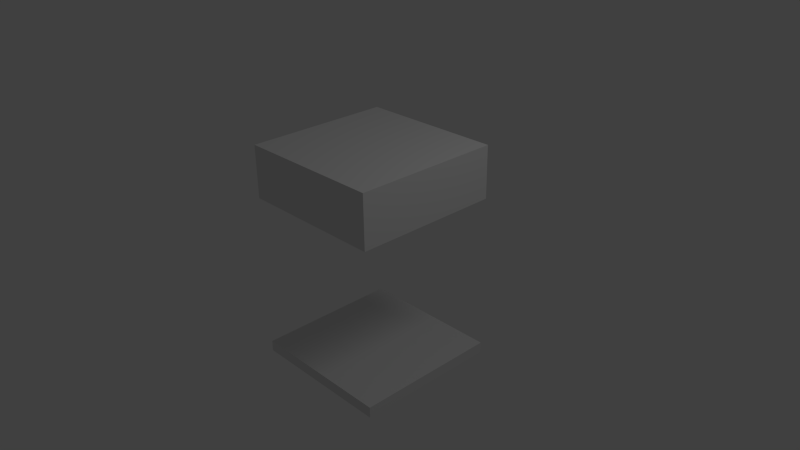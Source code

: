 # Source: sol-plafond.blend  (saved by Blender 2.61.0; exported with 4.5.12 LTS)
import bpy
from mathutils import Matrix  # noqa: F401  (used for matrix-valued properties, if any)

bpy.ops.wm.read_factory_settings(use_empty=True)
scene = bpy.context.scene
scene.name = 'Scene'

# ---- collections
col_collection_1 = bpy.data.collections.new('Collection 1'); scene.collection.children.link(col_collection_1)

# ---- materials (node trees are filled in below, after node groups)
mat_material = bpy.data.materials.new('Material')
mat_material.alpha_threshold = 0.0
mat_material.use_transparent_shadow = False
mat_material.roughness = 0.5
mat_material.line_color = (0.0, 0.0, 0.0, 1.0)

# ---- material node trees

# ---- world
world_world = bpy.data.worlds.new('World'); scene.world = world_world
world_world.color = (0.05088, 0.05088, 0.05088)
world_world.use_sun_shadow = False
world_world.sun_shadow_jitter_overblur = 0.0
world_world.cycles.sampling_method = 'MANUAL'
world_world.cycles.sample_map_resolution = 256

# ---- cameras
cam_camera = bpy.data.cameras.new('Camera')
cam_camera.clip_end = 100.0
cam_camera.lens = 35.0
cam_camera.sensor_width = 32.0
cam_camera.sensor_height = 18.0
cam_camera.ortho_scale = 7.314
cam_camera.dof.focus_distance = 0.0
cam_camera.dof.aperture_fstop = 128.0

# ---- lights
light_lamp = bpy.data.lights.new('Lamp', 'POINT')
light_lamp.transmission_factor = 0.0
light_lamp.cutoff_distance = 30.0
light_lamp.energy = 100.0
light_lamp.shadow_buffer_clip_start = 1.001
light_lamp.shadow_soft_size = 1.0
light_lamp.shadow_maximum_resolution = 0.006
light_lamp.use_absolute_resolution = True
light_lamp.cycles.use_multiple_importance_sampling = False

# ---- meshes
me_cube = bpy.data.meshes.new('Cube')
me_cube.from_pydata([(1.0, 1.0, -1.0), (1.0, -1.0, -1.0), (-1.0, -1.0, -1.0), (-1.0, 1.0, -1.0), (1.0, 1.0, 1.0), (1.0, -1.0, 1.0), (-1.0, -1.0, 1.0), (-1.0, 1.0, 1.0), (1.0, 1.0, -0.9), (1.0, -1.0, -0.9), (-1.0, -1.0, -0.9), (-1.0, 1.0, -0.9), (1.0, 1.0, 0.525), (1.0, -1.0, 0.525), (-1.0, -1.0, 0.525), (-1.0, 1.0, 0.525)], [], [(0, 1, 2, 3), (4, 7, 6, 5), (0, 8, 9, 1), (1, 9, 10, 2), (2, 10, 11, 3), (8, 0, 3, 11), (12, 4, 5, 13), (13, 5, 6, 14), (14, 6, 7, 15), (4, 12, 15, 7), (9, 8, 11, 10), (12, 13, 14, 15)])
me_cube.materials.append(mat_material)
me_cube.use_remesh_preserve_volume = False
me_cube.use_remesh_preserve_attributes = False
me_cube.use_mirror_vertex_groups = False
me_cube.update()

# ---- objects
ob_cube = bpy.data.objects.new('Cube', me_cube)
ob_lamp = bpy.data.objects.new('Lamp', light_lamp)
ob_camera = bpy.data.objects.new('Camera', cam_camera)

# ---- transforms, parenting, visibility, modifiers, constraints
ob_cube.location = (0.0, 0.0, 0.0)
ob_cube.scale = (1.0, 1.0, 1.5)
ob_cube.lock_rotations_4d = False
ob_cube.empty_display_type = 'ARROWS'
ob_cube.lineart.crease_threshold = 0.0
ob_lamp.location = (4.076, 1.005, 5.904)
ob_lamp.rotation_euler = (0.6503, 0.05522, 1.866)
ob_lamp.lock_rotations_4d = False
ob_lamp.empty_display_type = 'ARROWS'
ob_lamp.color = (0.0, 0.0, 0.0, 0.0)
ob_lamp.lineart.crease_threshold = 0.0
ob_camera.location = (7.481, -6.508, 5.344)
ob_camera.rotation_euler = (1.109, 0.01082, 0.8149)
ob_camera.lock_rotations_4d = False
ob_camera.empty_display_type = 'ARROWS'
ob_camera.color = (0.0, 0.0, 0.0, 0.0)
ob_camera.display_type = 'WIRE'
ob_camera.lineart.crease_threshold = 0.0

# ---- collection membership
col_collection_1.objects.link(ob_cube)
col_collection_1.objects.link(ob_lamp)
col_collection_1.objects.link(ob_camera)

# ---- scene / render settings (as saved in the file)
scene.camera = ob_camera
scene.frame_start = 1; scene.frame_end = 250; scene.frame_set(1)
scene.render.engine = 'BLENDER_EEVEE_NEXT'
scene.render.image_settings.color_mode = 'RGB'
scene.render.image_settings.compression = 90
scene.render.resolution_percentage = 50
scene.render.dither_intensity = 0.0
scene.render.bake_margin = 2
scene.render.bake_bias = 0.0
scene.cycles.use_denoising = False
scene.cycles.samples = 10
scene.cycles.sampling_pattern = 'TABULATED_SOBOL'
scene.cycles.light_sampling_threshold = 0.0
scene.cycles.use_adaptive_sampling = False
scene.cycles.use_light_tree = False
scene.cycles.blur_glossy = 0.0
scene.cycles.volume_bounces = 1
scene.cycles.pixel_filter_type = 'GAUSSIAN'
scene.cycles.sample_clamp_indirect = 0.0
scene.view_settings.view_transform = 'Standard'
bpy.context.view_layer.update()
